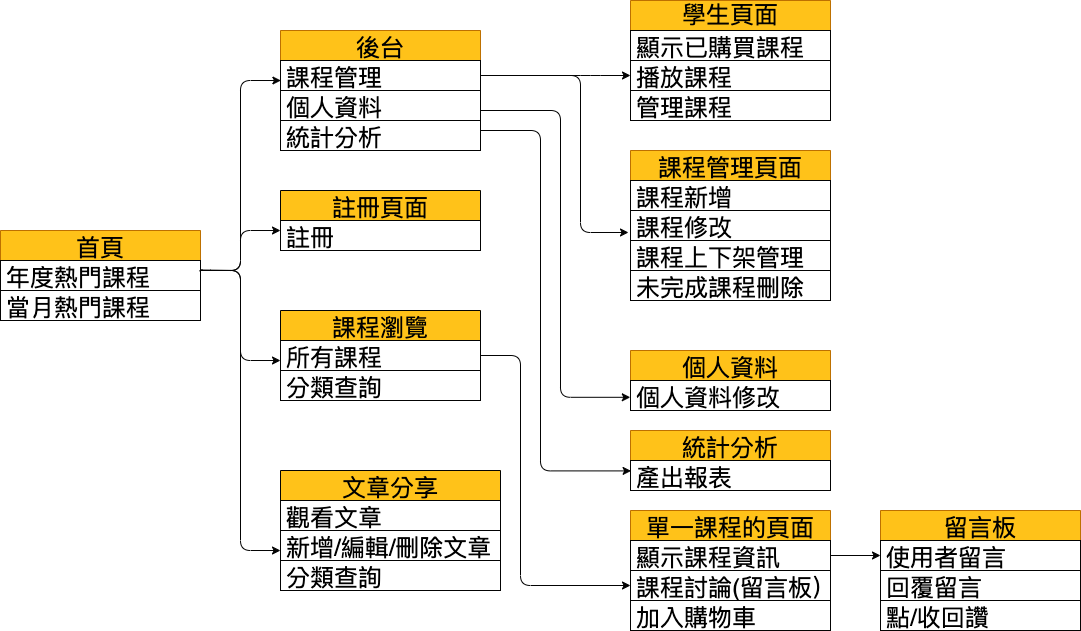

The diagram above was exported from draw.io. Its source (the exported page's mxGraphModel, read from the mxfile embedded in the PNG):
<mxGraphModel dx="1566" dy="817" grid="1" gridSize="10" guides="0" tooltips="1" connect="0" arrows="0" fold="1" page="0" pageScale="1" pageWidth="827" pageHeight="1169" background="#FFFFFF" math="0" shadow="0">
  <root>
    <mxCell id="0" />
    <mxCell id="1" parent="0" />
    <mxCell id="qsGzzAuagtlAmWLh8xZQ-89" value="首頁" style="swimlane;fontStyle=0;childLayout=stackLayout;horizontal=1;startSize=30;horizontalStack=0;resizeParent=1;resizeParentMax=0;resizeLast=0;collapsible=1;marginBottom=0;fontSize=24;strokeColor=#BD7000;fillColor=#FFC219;fontColor=#000000;" parent="1" vertex="1">
      <mxGeometry y="240" width="200" height="90" as="geometry">
        <mxRectangle x="40" y="240" width="80" height="30" as="alternateBounds" />
      </mxGeometry>
    </mxCell>
    <mxCell id="qsGzzAuagtlAmWLh8xZQ-91" value="年度熱門課程" style="text;align=left;verticalAlign=middle;spacingLeft=4;spacingRight=4;overflow=hidden;points=[[0,0.5],[1,0.5]];portConstraint=eastwest;rotatable=0;fontSize=24;strokeColor=#030303;fontColor=#000000;" parent="qsGzzAuagtlAmWLh8xZQ-89" vertex="1">
      <mxGeometry y="30" width="200" height="30" as="geometry" />
    </mxCell>
    <mxCell id="qsGzzAuagtlAmWLh8xZQ-119" value="當月熱門課程" style="text;align=left;verticalAlign=middle;spacingLeft=4;spacingRight=4;overflow=hidden;points=[[0,0.5],[1,0.5]];portConstraint=eastwest;rotatable=0;fontSize=24;strokeColor=#030303;fontColor=#000000;" parent="qsGzzAuagtlAmWLh8xZQ-89" vertex="1">
      <mxGeometry y="60" width="200" height="30" as="geometry" />
    </mxCell>
    <mxCell id="qsGzzAuagtlAmWLh8xZQ-100" value="課程管理頁面" style="swimlane;fontStyle=0;childLayout=stackLayout;horizontal=1;startSize=30;horizontalStack=0;resizeParent=1;resizeParentMax=0;resizeLast=0;collapsible=1;marginBottom=0;fontSize=24;strokeColor=#BD7000;fontColor=#000000;fillColor=#FFC219;" parent="1" vertex="1">
      <mxGeometry x="630" y="160" width="200" height="150" as="geometry">
        <mxRectangle x="603" y="160" width="130" height="30" as="alternateBounds" />
      </mxGeometry>
    </mxCell>
    <mxCell id="qsGzzAuagtlAmWLh8xZQ-101" value="課程新增" style="text;align=left;verticalAlign=middle;spacingLeft=4;spacingRight=4;overflow=hidden;points=[[0,0.5],[1,0.5]];portConstraint=eastwest;rotatable=0;fontSize=24;strokeColor=#030303;fontColor=#000000;" parent="qsGzzAuagtlAmWLh8xZQ-100" vertex="1">
      <mxGeometry y="30" width="200" height="30" as="geometry" />
    </mxCell>
    <mxCell id="qsGzzAuagtlAmWLh8xZQ-102" value="課程修改" style="text;align=left;verticalAlign=middle;spacingLeft=4;spacingRight=4;overflow=hidden;points=[[0,0.5],[1,0.5]];portConstraint=eastwest;rotatable=0;fontSize=24;strokeColor=#030303;fontColor=#000000;" parent="qsGzzAuagtlAmWLh8xZQ-100" vertex="1">
      <mxGeometry y="60" width="200" height="30" as="geometry" />
    </mxCell>
    <mxCell id="8" value="課程上下架管理" style="text;align=left;verticalAlign=middle;spacingLeft=4;spacingRight=4;overflow=hidden;points=[[0,0.5],[1,0.5]];portConstraint=eastwest;rotatable=0;fontSize=24;strokeColor=#030303;fontColor=#000000;" parent="qsGzzAuagtlAmWLh8xZQ-100" vertex="1">
      <mxGeometry y="90" width="200" height="30" as="geometry" />
    </mxCell>
    <mxCell id="qsGzzAuagtlAmWLh8xZQ-103" value="未完成課程刪除" style="text;align=left;verticalAlign=middle;spacingLeft=4;spacingRight=4;overflow=hidden;points=[[0,0.5],[1,0.5]];portConstraint=eastwest;rotatable=0;fontSize=24;strokeColor=#030303;fontColor=#000000;" parent="qsGzzAuagtlAmWLh8xZQ-100" vertex="1">
      <mxGeometry y="120" width="200" height="30" as="geometry" />
    </mxCell>
    <mxCell id="qsGzzAuagtlAmWLh8xZQ-105" value="學生頁面" style="swimlane;fontStyle=0;childLayout=stackLayout;horizontal=1;startSize=30;horizontalStack=0;resizeParent=1;resizeParentMax=0;resizeLast=0;collapsible=1;marginBottom=0;fontSize=24;strokeColor=#BD7000;fontColor=#000000;whiteSpace=wrap;fillColor=#FFC219;" parent="1" vertex="1">
      <mxGeometry x="630" y="10" width="200" height="120" as="geometry">
        <mxRectangle x="600" y="320" width="130" height="30" as="alternateBounds" />
      </mxGeometry>
    </mxCell>
    <mxCell id="qsGzzAuagtlAmWLh8xZQ-106" value="顯示已購買課程" style="text;align=left;verticalAlign=middle;spacingLeft=4;spacingRight=4;overflow=hidden;points=[[0,0.5],[1,0.5]];portConstraint=eastwest;rotatable=0;fontSize=24;strokeColor=#030303;fontColor=#000000;" parent="qsGzzAuagtlAmWLh8xZQ-105" vertex="1">
      <mxGeometry y="30" width="200" height="30" as="geometry" />
    </mxCell>
    <mxCell id="qsGzzAuagtlAmWLh8xZQ-107" value="播放課程" style="text;align=left;verticalAlign=middle;spacingLeft=4;spacingRight=4;overflow=hidden;points=[[0,0.5],[1,0.5]];portConstraint=eastwest;rotatable=0;fontSize=24;strokeColor=#030303;fontColor=#000000;" parent="qsGzzAuagtlAmWLh8xZQ-105" vertex="1">
      <mxGeometry y="60" width="200" height="30" as="geometry" />
    </mxCell>
    <mxCell id="qsGzzAuagtlAmWLh8xZQ-108" value="管理課程" style="text;align=left;verticalAlign=middle;spacingLeft=4;spacingRight=4;overflow=hidden;points=[[0,0.5],[1,0.5]];portConstraint=eastwest;rotatable=0;fontSize=24;strokeColor=#030303;fontColor=#000000;" parent="qsGzzAuagtlAmWLh8xZQ-105" vertex="1">
      <mxGeometry y="90" width="200" height="30" as="geometry" />
    </mxCell>
    <mxCell id="qsGzzAuagtlAmWLh8xZQ-115" value="課程瀏覽" style="swimlane;fontStyle=0;childLayout=stackLayout;horizontal=1;startSize=30;horizontalStack=0;resizeParent=1;resizeParentMax=0;resizeLast=0;collapsible=1;marginBottom=0;fontSize=24;strokeColor=#030303;fontColor=#000000;fillColor=#FFC219;labelBorderColor=none;" parent="1" vertex="1">
      <mxGeometry x="280" y="320" width="200" height="90" as="geometry">
        <mxRectangle x="280" y="320" width="130" height="30" as="alternateBounds" />
      </mxGeometry>
    </mxCell>
    <mxCell id="qsGzzAuagtlAmWLh8xZQ-116" value="所有課程" style="text;align=left;verticalAlign=middle;spacingLeft=4;spacingRight=4;overflow=hidden;points=[[0,0.5],[1,0.5]];portConstraint=eastwest;rotatable=0;fontSize=24;strokeColor=#030303;fontColor=#000000;" parent="qsGzzAuagtlAmWLh8xZQ-115" vertex="1">
      <mxGeometry y="30" width="200" height="30" as="geometry" />
    </mxCell>
    <mxCell id="7" value="分類查詢" style="text;align=left;verticalAlign=middle;spacingLeft=4;spacingRight=4;overflow=hidden;points=[[0,0.5],[1,0.5]];portConstraint=eastwest;rotatable=0;fontSize=24;strokeColor=#030303;fontColor=#000000;" parent="qsGzzAuagtlAmWLh8xZQ-115" vertex="1">
      <mxGeometry y="60" width="200" height="30" as="geometry" />
    </mxCell>
    <mxCell id="qsGzzAuagtlAmWLh8xZQ-120" value="註冊頁面" style="swimlane;fontStyle=0;childLayout=stackLayout;horizontal=1;startSize=30;horizontalStack=0;resizeParent=1;resizeParentMax=0;resizeLast=0;collapsible=1;marginBottom=0;fontSize=24;strokeColor=#030303;fontColor=#000000;gradientColor=none;fillColor=#FFC219;" parent="1" vertex="1">
      <mxGeometry x="280" y="200" width="200" height="60" as="geometry">
        <mxRectangle x="280" y="40" width="130" height="30" as="alternateBounds" />
      </mxGeometry>
    </mxCell>
    <mxCell id="qsGzzAuagtlAmWLh8xZQ-123" value="註冊" style="text;align=left;verticalAlign=middle;spacingLeft=4;spacingRight=4;overflow=hidden;points=[[0,0.5],[1,0.5]];portConstraint=eastwest;rotatable=0;fontSize=24;strokeColor=#030303;fontColor=#000000;" parent="qsGzzAuagtlAmWLh8xZQ-120" vertex="1">
      <mxGeometry y="30" width="200" height="30" as="geometry" />
    </mxCell>
    <mxCell id="qsGzzAuagtlAmWLh8xZQ-124" value="個人資料" style="swimlane;fontStyle=0;childLayout=stackLayout;horizontal=1;startSize=30;horizontalStack=0;resizeParent=1;resizeParentMax=0;resizeLast=0;collapsible=1;marginBottom=0;fontSize=24;strokeColor=#BD7000;fontColor=#000000;labelBackgroundColor=none;labelBorderColor=none;fillColor=#FFC219;" parent="1" vertex="1">
      <mxGeometry x="630" y="360" width="200" height="60" as="geometry">
        <mxRectangle x="40" y="240" width="80" height="30" as="alternateBounds" />
      </mxGeometry>
    </mxCell>
    <mxCell id="qsGzzAuagtlAmWLh8xZQ-125" value="個人資料修改" style="text;align=left;verticalAlign=middle;spacingLeft=4;spacingRight=4;overflow=hidden;points=[[0,0.5],[1,0.5]];portConstraint=eastwest;rotatable=0;fontSize=24;strokeColor=#030303;fontColor=#000000;" parent="qsGzzAuagtlAmWLh8xZQ-124" vertex="1">
      <mxGeometry y="30" width="200" height="30" as="geometry" />
    </mxCell>
    <mxCell id="qsGzzAuagtlAmWLh8xZQ-130" value="後台" style="swimlane;fontStyle=0;childLayout=stackLayout;horizontal=1;startSize=30;horizontalStack=0;resizeParent=1;resizeParentMax=0;resizeLast=0;collapsible=1;marginBottom=0;fontSize=24;strokeColor=#BD7000;fontColor=#000000;fillColor=#FFC219;" parent="1" vertex="1">
      <mxGeometry x="280" y="40" width="200" height="120" as="geometry">
        <mxRectangle x="40" y="240" width="80" height="30" as="alternateBounds" />
      </mxGeometry>
    </mxCell>
    <mxCell id="qsGzzAuagtlAmWLh8xZQ-132" value="課程管理" style="text;align=left;verticalAlign=middle;spacingLeft=4;spacingRight=4;overflow=hidden;points=[[0,0.5],[1,0.5]];portConstraint=eastwest;rotatable=0;fontSize=24;strokeColor=#030303;fontColor=#000000;" parent="qsGzzAuagtlAmWLh8xZQ-130" vertex="1">
      <mxGeometry y="30" width="200" height="30" as="geometry" />
    </mxCell>
    <mxCell id="BfQYgAqUe49WWAK22shb-30" value="個人資料" style="text;align=left;verticalAlign=middle;spacingLeft=4;spacingRight=4;overflow=hidden;points=[[0,0.5],[1,0.5]];portConstraint=eastwest;rotatable=0;fontSize=24;strokeColor=#030303;fontColor=#000000;" vertex="1" parent="qsGzzAuagtlAmWLh8xZQ-130">
      <mxGeometry y="60" width="200" height="30" as="geometry" />
    </mxCell>
    <mxCell id="qsGzzAuagtlAmWLh8xZQ-131" value="統計分析" style="text;align=left;verticalAlign=middle;spacingLeft=4;spacingRight=4;overflow=hidden;points=[[0,0.5],[1,0.5]];portConstraint=eastwest;rotatable=0;fontSize=24;strokeColor=#030303;fontColor=#000000;" parent="qsGzzAuagtlAmWLh8xZQ-130" vertex="1">
      <mxGeometry y="90" width="200" height="30" as="geometry" />
    </mxCell>
    <mxCell id="qsGzzAuagtlAmWLh8xZQ-140" style="edgeStyle=orthogonalEdgeStyle;orthogonalLoop=1;jettySize=auto;html=1;entryX=0;entryY=0.5;entryDx=0;entryDy=0;fontSize=24;labelBackgroundColor=#EEEEEE;fontColor=#000000;strokeColor=#030303;" parent="1" source="qsGzzAuagtlAmWLh8xZQ-132" target="qsGzzAuagtlAmWLh8xZQ-107" edge="1">
      <mxGeometry relative="1" as="geometry">
        <Array as="points">
          <mxPoint x="590" y="85" />
          <mxPoint x="590" y="85" />
        </Array>
      </mxGeometry>
    </mxCell>
    <mxCell id="qsGzzAuagtlAmWLh8xZQ-141" style="edgeStyle=orthogonalEdgeStyle;orthogonalLoop=1;jettySize=auto;html=1;entryX=-0.01;entryY=0.733;entryDx=0;entryDy=0;entryPerimeter=0;fontSize=24;labelBackgroundColor=#EEEEEE;fontColor=#000000;strokeColor=#030303;" parent="1" source="qsGzzAuagtlAmWLh8xZQ-132" target="qsGzzAuagtlAmWLh8xZQ-102" edge="1">
      <mxGeometry relative="1" as="geometry">
        <Array as="points">
          <mxPoint x="580" y="85" />
          <mxPoint x="580" y="242" />
        </Array>
      </mxGeometry>
    </mxCell>
    <mxCell id="qsGzzAuagtlAmWLh8xZQ-148" value="單一課程的頁面" style="swimlane;fontStyle=0;childLayout=stackLayout;horizontal=1;startSize=30;horizontalStack=0;resizeParent=1;resizeParentMax=0;resizeLast=0;collapsible=1;marginBottom=0;fontSize=24;strokeColor=#BD7000;fontColor=#000000;fillColor=#FFC219;" parent="1" vertex="1">
      <mxGeometry x="630" y="520" width="200" height="120" as="geometry">
        <mxRectangle x="400" y="680" width="130" height="30" as="alternateBounds" />
      </mxGeometry>
    </mxCell>
    <mxCell id="qsGzzAuagtlAmWLh8xZQ-149" value="顯示課程資訊" style="text;align=left;verticalAlign=middle;spacingLeft=4;spacingRight=4;overflow=hidden;points=[[0,0.5],[1,0.5]];portConstraint=eastwest;rotatable=0;fontSize=24;strokeColor=#030303;fontColor=#000000;" parent="qsGzzAuagtlAmWLh8xZQ-148" vertex="1">
      <mxGeometry y="30" width="200" height="30" as="geometry" />
    </mxCell>
    <mxCell id="qsGzzAuagtlAmWLh8xZQ-150" value="課程討論(留言板）" style="text;align=left;verticalAlign=middle;spacingLeft=4;spacingRight=4;overflow=hidden;points=[[0,0.5],[1,0.5]];portConstraint=eastwest;rotatable=0;fontSize=24;strokeColor=#030303;fontColor=#000000;" parent="qsGzzAuagtlAmWLh8xZQ-148" vertex="1">
      <mxGeometry y="60" width="200" height="30" as="geometry" />
    </mxCell>
    <mxCell id="qsGzzAuagtlAmWLh8xZQ-151" value="加入購物車" style="text;align=left;verticalAlign=middle;spacingLeft=4;spacingRight=4;overflow=hidden;points=[[0,0.5],[1,0.5]];portConstraint=eastwest;rotatable=0;fontSize=24;strokeColor=#030303;fontColor=#000000;" parent="qsGzzAuagtlAmWLh8xZQ-148" vertex="1">
      <mxGeometry y="90" width="200" height="30" as="geometry" />
    </mxCell>
    <mxCell id="qsGzzAuagtlAmWLh8xZQ-152" style="edgeStyle=orthogonalEdgeStyle;orthogonalLoop=1;jettySize=auto;html=1;entryX=0;entryY=0.5;entryDx=0;entryDy=0;fontSize=24;labelBackgroundColor=#EEEEEE;fontColor=#000000;strokeColor=#030303;" parent="1" source="qsGzzAuagtlAmWLh8xZQ-116" target="qsGzzAuagtlAmWLh8xZQ-150" edge="1">
      <mxGeometry relative="1" as="geometry">
        <Array as="points">
          <mxPoint x="520" y="365" />
          <mxPoint x="520" y="595" />
        </Array>
      </mxGeometry>
    </mxCell>
    <mxCell id="qsGzzAuagtlAmWLh8xZQ-153" value="留言板" style="swimlane;fontStyle=0;childLayout=stackLayout;horizontal=1;startSize=30;horizontalStack=0;resizeParent=1;resizeParentMax=0;resizeLast=0;collapsible=1;marginBottom=0;fontSize=24;strokeColor=#BD7000;fontColor=#000000;fillColor=#FFC219;" parent="1" vertex="1">
      <mxGeometry x="880" y="520" width="200" height="120" as="geometry">
        <mxRectangle x="400" y="680" width="130" height="30" as="alternateBounds" />
      </mxGeometry>
    </mxCell>
    <mxCell id="qsGzzAuagtlAmWLh8xZQ-156" value="使用者留言" style="text;align=left;verticalAlign=middle;spacingLeft=4;spacingRight=4;overflow=hidden;points=[[0,0.5],[1,0.5]];portConstraint=eastwest;rotatable=0;fontSize=24;strokeColor=#030303;fontColor=#000000;" parent="qsGzzAuagtlAmWLh8xZQ-153" vertex="1">
      <mxGeometry y="30" width="200" height="30" as="geometry" />
    </mxCell>
    <mxCell id="qsGzzAuagtlAmWLh8xZQ-155" value="回覆留言" style="text;align=left;verticalAlign=middle;spacingLeft=4;spacingRight=4;overflow=hidden;points=[[0,0.5],[1,0.5]];portConstraint=eastwest;rotatable=0;fontSize=24;strokeColor=#030303;fontColor=#000000;" parent="qsGzzAuagtlAmWLh8xZQ-153" vertex="1">
      <mxGeometry y="60" width="200" height="30" as="geometry" />
    </mxCell>
    <mxCell id="BfQYgAqUe49WWAK22shb-33" value="點/收回讚" style="text;align=left;verticalAlign=middle;spacingLeft=4;spacingRight=4;overflow=hidden;points=[[0,0.5],[1,0.5]];portConstraint=eastwest;rotatable=0;fontSize=24;strokeColor=#030303;fontColor=#000000;" vertex="1" parent="qsGzzAuagtlAmWLh8xZQ-153">
      <mxGeometry y="90" width="200" height="30" as="geometry" />
    </mxCell>
    <mxCell id="qsGzzAuagtlAmWLh8xZQ-159" style="edgeStyle=orthogonalEdgeStyle;orthogonalLoop=1;jettySize=auto;html=1;fontSize=24;exitX=1;exitY=0.5;exitDx=0;exitDy=0;entryX=0;entryY=0.5;entryDx=0;entryDy=0;labelBackgroundColor=#EEEEEE;fontColor=#000000;strokeColor=#030303;" parent="1" source="qsGzzAuagtlAmWLh8xZQ-149" target="qsGzzAuagtlAmWLh8xZQ-156" edge="1">
      <mxGeometry relative="1" as="geometry">
        <mxPoint x="880" y="660" as="targetPoint" />
      </mxGeometry>
    </mxCell>
    <mxCell id="10" value="文章分享" style="swimlane;fontStyle=0;childLayout=stackLayout;horizontal=1;startSize=30;horizontalStack=0;resizeParent=1;resizeParentMax=0;resizeLast=0;collapsible=1;marginBottom=0;fontSize=24;strokeColor=#030303;fontColor=#000000;fillColor=#FFC219;" parent="1" vertex="1">
      <mxGeometry x="280" y="480" width="220" height="120" as="geometry">
        <mxRectangle x="280" y="480" width="80" height="30" as="alternateBounds" />
      </mxGeometry>
    </mxCell>
    <mxCell id="12" value="觀看文章" style="text;align=left;verticalAlign=middle;spacingLeft=4;spacingRight=4;overflow=hidden;points=[[0,0.5],[1,0.5]];portConstraint=eastwest;rotatable=0;fontSize=24;strokeColor=#030303;fontColor=#000000;" parent="10" vertex="1">
      <mxGeometry y="30" width="220" height="30" as="geometry" />
    </mxCell>
    <mxCell id="13" value="新增/編輯/刪除文章" style="text;align=left;verticalAlign=middle;spacingLeft=4;spacingRight=4;overflow=hidden;points=[[0,0.5],[1,0.5]];portConstraint=eastwest;rotatable=0;fontSize=24;strokeColor=#030303;fontColor=#000000;" parent="10" vertex="1">
      <mxGeometry y="60" width="220" height="30" as="geometry" />
    </mxCell>
    <mxCell id="19" value="分類查詢" style="text;align=left;verticalAlign=middle;spacingLeft=4;spacingRight=4;overflow=hidden;points=[[0,0.5],[1,0.5]];portConstraint=eastwest;rotatable=0;fontSize=24;strokeColor=#030303;fontColor=#000000;" parent="10" vertex="1">
      <mxGeometry y="90" width="220" height="30" as="geometry" />
    </mxCell>
    <mxCell id="22" value="統計分析" style="swimlane;fontStyle=0;childLayout=stackLayout;horizontal=1;startSize=30;horizontalStack=0;resizeParent=1;resizeParentMax=0;resizeLast=0;collapsible=1;marginBottom=0;fontSize=24;strokeColor=#BD7000;fontColor=#000000;fillColor=#FFC219;" parent="1" vertex="1">
      <mxGeometry x="630" y="440" width="200" height="60" as="geometry">
        <mxRectangle x="280" y="40" width="130" height="30" as="alternateBounds" />
      </mxGeometry>
    </mxCell>
    <mxCell id="23" value="產出報表" style="text;align=left;verticalAlign=middle;spacingLeft=4;spacingRight=4;overflow=hidden;points=[[0,0.5],[1,0.5]];portConstraint=eastwest;rotatable=0;fontSize=24;strokeColor=#030303;fontColor=#000000;" parent="22" vertex="1">
      <mxGeometry y="30" width="200" height="30" as="geometry" />
    </mxCell>
    <mxCell id="24" style="edgeStyle=orthogonalEdgeStyle;orthogonalLoop=1;jettySize=auto;html=1;fontSize=24;labelBackgroundColor=#EEEEEE;fontColor=#000000;strokeColor=#030303;entryX=0.003;entryY=0.347;entryDx=0;entryDy=0;entryPerimeter=0;" parent="1" edge="1" target="23">
      <mxGeometry relative="1" as="geometry">
        <Array as="points">
          <mxPoint x="480" y="140" />
          <mxPoint x="540" y="140" />
          <mxPoint x="540" y="480" />
        </Array>
        <mxPoint x="480" y="140" as="sourcePoint" />
        <mxPoint x="600" y="490" as="targetPoint" />
      </mxGeometry>
    </mxCell>
    <mxCell id="BfQYgAqUe49WWAK22shb-26" style="edgeStyle=orthogonalEdgeStyle;orthogonalLoop=1;jettySize=auto;html=1;entryX=0;entryY=0.667;entryDx=0;entryDy=0;entryPerimeter=0;fontSize=24;labelBackgroundColor=#EEEEEE;fontColor=#000000;strokeColor=#030303;" edge="1" parent="1" target="qsGzzAuagtlAmWLh8xZQ-116">
      <mxGeometry relative="1" as="geometry">
        <Array as="points">
          <mxPoint x="240" y="280" />
          <mxPoint x="240" y="370" />
        </Array>
        <mxPoint x="200" y="280" as="sourcePoint" />
        <mxPoint x="261" y="436.99" as="targetPoint" />
      </mxGeometry>
    </mxCell>
    <mxCell id="BfQYgAqUe49WWAK22shb-27" style="edgeStyle=orthogonalEdgeStyle;orthogonalLoop=1;jettySize=auto;html=1;entryX=0;entryY=0.667;entryDx=0;entryDy=0;entryPerimeter=0;fontSize=24;labelBackgroundColor=#EEEEEE;fontColor=#000000;strokeColor=#030303;exitX=1.01;exitY=0.317;exitDx=0;exitDy=0;exitPerimeter=0;" edge="1" parent="1" source="qsGzzAuagtlAmWLh8xZQ-91">
      <mxGeometry relative="1" as="geometry">
        <Array as="points">
          <mxPoint x="200" y="280" />
          <mxPoint x="240" y="280" />
          <mxPoint x="240" y="560" />
        </Array>
        <mxPoint x="200" y="470" as="sourcePoint" />
        <mxPoint x="280" y="560.01" as="targetPoint" />
      </mxGeometry>
    </mxCell>
    <mxCell id="BfQYgAqUe49WWAK22shb-28" style="edgeStyle=orthogonalEdgeStyle;orthogonalLoop=1;jettySize=auto;html=1;entryX=0;entryY=0.667;entryDx=0;entryDy=0;entryPerimeter=0;fontSize=24;labelBackgroundColor=#EEEEEE;fontColor=#000000;strokeColor=#030303;exitX=0.998;exitY=0.383;exitDx=0;exitDy=0;exitPerimeter=0;" edge="1" parent="1" source="qsGzzAuagtlAmWLh8xZQ-91">
      <mxGeometry relative="1" as="geometry">
        <Array as="points">
          <mxPoint x="200" y="280" />
          <mxPoint x="240" y="280" />
          <mxPoint x="240" y="240" />
        </Array>
        <mxPoint x="200" y="150" as="sourcePoint" />
        <mxPoint x="280" y="240.01" as="targetPoint" />
      </mxGeometry>
    </mxCell>
    <mxCell id="BfQYgAqUe49WWAK22shb-29" style="edgeStyle=orthogonalEdgeStyle;orthogonalLoop=1;jettySize=auto;html=1;entryX=0;entryY=0.667;entryDx=0;entryDy=0;entryPerimeter=0;fontSize=24;labelBackgroundColor=#EEEEEE;fontColor=#000000;strokeColor=#030303;" edge="1" parent="1">
      <mxGeometry relative="1" as="geometry">
        <Array as="points">
          <mxPoint x="200" y="280" />
          <mxPoint x="240" y="280" />
          <mxPoint x="240" y="90" />
        </Array>
        <mxPoint x="200" y="280" as="sourcePoint" />
        <mxPoint x="280.4" y="90.00999999999999" as="targetPoint" />
      </mxGeometry>
    </mxCell>
    <mxCell id="BfQYgAqUe49WWAK22shb-32" style="edgeStyle=orthogonalEdgeStyle;orthogonalLoop=1;jettySize=auto;html=1;fontSize=24;labelBackgroundColor=#EEEEEE;fontColor=#000000;strokeColor=#030303;entryX=-0.001;entryY=0.56;entryDx=0;entryDy=0;entryPerimeter=0;" edge="1" parent="1" target="qsGzzAuagtlAmWLh8xZQ-125">
      <mxGeometry relative="1" as="geometry">
        <Array as="points">
          <mxPoint x="560" y="120" />
          <mxPoint x="560" y="407" />
        </Array>
        <mxPoint x="480" y="120" as="sourcePoint" />
        <mxPoint x="609.8" y="368.78999999999996" as="targetPoint" />
      </mxGeometry>
    </mxCell>
  </root>
</mxGraphModel>